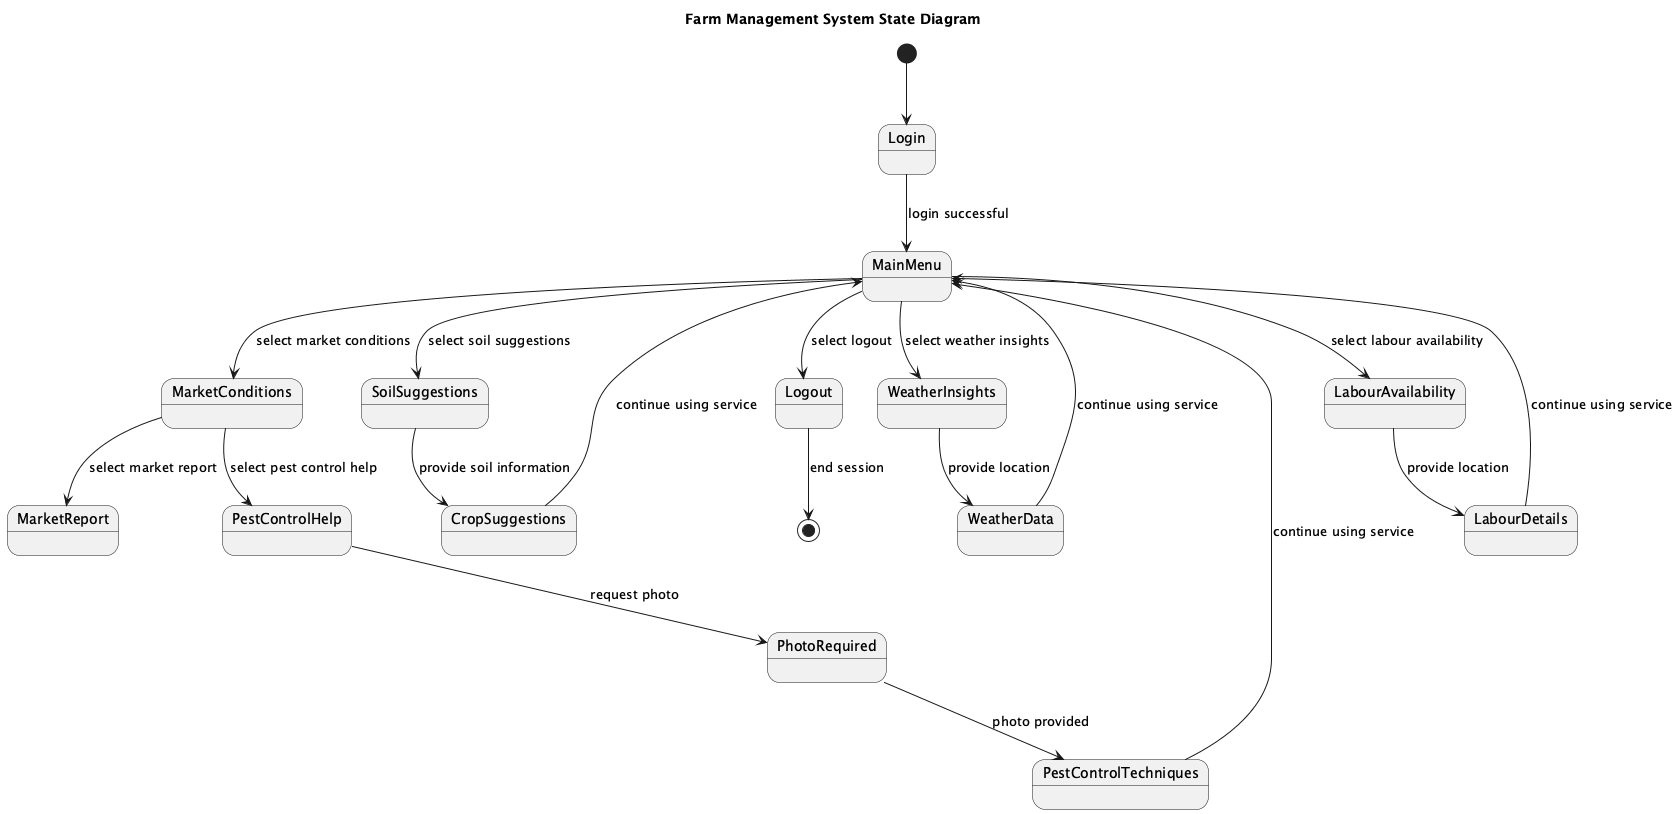

The diagram above was rendered by PlantUML. Its source (embedded in the PNG):
@startuml
title Farm Management System State Diagram

[*] --> Login
Login --> MainMenu : login successful
MainMenu --> MarketConditions : select market conditions
MarketConditions --> MarketReport : select market report
MarketConditions --> PestControlHelp : select pest control help
MainMenu --> SoilSuggestions : select soil suggestions
MainMenu --> WeatherInsights : select weather insights
MainMenu --> LabourAvailability : select labour availability
MainMenu --> Logout : select logout

PestControlHelp --> PhotoRequired : request photo
PhotoRequired --> PestControlTechniques : photo provided
PestControlTechniques --> MainMenu : continue using service

SoilSuggestions --> CropSuggestions : provide soil information
CropSuggestions --> MainMenu : continue using service

WeatherInsights --> WeatherData : provide location
WeatherData --> MainMenu : continue using service

LabourAvailability --> LabourDetails : provide location
LabourDetails --> MainMenu : continue using service

Logout --> [*] : end session

@enduml